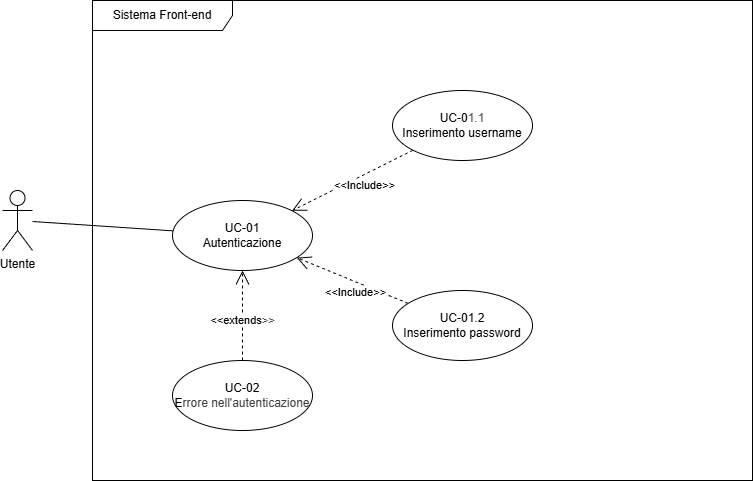

The diagram above was exported from draw.io. Its source (the exported page's mxGraphModel, read from the mxfile embedded in the PNG):
<mxGraphModel dx="1434" dy="779" grid="1" gridSize="10" guides="1" tooltips="1" connect="1" arrows="1" fold="1" page="1" pageScale="1" pageWidth="827" pageHeight="1169" math="0" shadow="0">
  <root>
    <mxCell id="0" />
    <mxCell id="1" parent="0" />
    <mxCell id="3" value="Utente" style="shape=umlActor;verticalLabelPosition=bottom;verticalAlign=top;html=1;" parent="1" vertex="1">
      <mxGeometry x="70" y="280" width="30" height="60" as="geometry" />
    </mxCell>
    <mxCell id="4" value="UC-01&lt;br&gt;Autenticazione" style="ellipse;whiteSpace=wrap;html=1;" parent="1" vertex="1">
      <mxGeometry x="240" y="290" width="140" height="70" as="geometry" />
    </mxCell>
    <mxCell id="5" value="&amp;lt;&amp;lt;Include&amp;gt;&amp;gt;" style="endArrow=open;endSize=12;dashed=1;html=1;" parent="1" source="10" target="4" edge="1">
      <mxGeometry x="-0.125" y="10" width="160" relative="1" as="geometry">
        <mxPoint x="430" y="370" as="sourcePoint" />
        <mxPoint x="90" y="530" as="targetPoint" />
        <mxPoint as="offset" />
      </mxGeometry>
    </mxCell>
    <mxCell id="7" value="" style="endArrow=none;endFill=0;endSize=12;html=1;" parent="1" source="3" target="4" edge="1">
      <mxGeometry width="160" relative="1" as="geometry">
        <mxPoint x="520" y="510" as="sourcePoint" />
        <mxPoint x="680" y="510" as="targetPoint" />
      </mxGeometry>
    </mxCell>
    <mxCell id="8" value="&amp;lt;&amp;lt;Include&amp;gt;&amp;gt;" style="endArrow=open;endSize=12;dashed=1;html=1;" parent="1" source="9" target="4" edge="1">
      <mxGeometry x="-0.125" y="10" width="160" relative="1" as="geometry">
        <mxPoint x="387" y="346" as="sourcePoint" />
        <mxPoint x="600" y="380" as="targetPoint" />
        <mxPoint as="offset" />
      </mxGeometry>
    </mxCell>
    <mxCell id="9" value="UC-01.2&lt;br&gt;Inserimento password" style="ellipse;whiteSpace=wrap;html=1;" parent="1" vertex="1">
      <mxGeometry x="460" y="380" width="140" height="70" as="geometry" />
    </mxCell>
    <mxCell id="10" value="UC-0&lt;span style=&quot;color: rgb(63, 63, 63); background-color: transparent;&quot;&gt;1.1&lt;/span&gt;&lt;div&gt;Inserimento username&lt;/div&gt;" style="ellipse;whiteSpace=wrap;html=1;" parent="1" vertex="1">
      <mxGeometry x="460" y="180" width="140" height="70" as="geometry" />
    </mxCell>
    <mxCell id="11" value="UC-02&lt;br&gt;E&lt;span style=&quot;color: rgb(63, 63, 63); background-color: transparent;&quot;&gt;rrore nell'autenticazione&lt;/span&gt;" style="ellipse;whiteSpace=wrap;html=1;" parent="1" vertex="1">
      <mxGeometry x="240" y="450" width="140" height="70" as="geometry" />
    </mxCell>
    <mxCell id="13" value="&amp;lt;&amp;lt;extends&lt;span style=&quot;color: rgb(63, 63, 63); background-color: light-dark(#ffffff, var(--ge-dark-color, #121212));&quot;&gt;&amp;gt;&amp;gt;&lt;/span&gt;" style="endArrow=open;endSize=12;dashed=1;html=1;" parent="1" source="11" target="4" edge="1">
      <mxGeometry x="-0.1111" width="160" relative="1" as="geometry">
        <mxPoint x="430" y="530" as="sourcePoint" />
        <mxPoint x="430" y="440" as="targetPoint" />
        <mxPoint as="offset" />
      </mxGeometry>
    </mxCell>
    <mxCell id="14" value="Sistema Front-end" style="shape=umlFrame;whiteSpace=wrap;html=1;pointerEvents=0;width=140;height=30;" parent="1" vertex="1">
      <mxGeometry x="160" y="90" width="660" height="480" as="geometry" />
    </mxCell>
  </root>
</mxGraphModel>